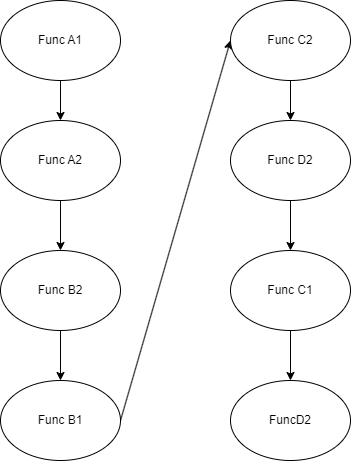

The diagram above was exported from draw.io. Its source (the exported page's mxGraphModel, read from the mxfile embedded in the PNG):
<mxGraphModel dx="933" dy="350" grid="1" gridSize="10" guides="1" tooltips="1" connect="1" arrows="1" fold="1" page="1" pageScale="1" pageWidth="827" pageHeight="1169" math="0" shadow="0">
  <root>
    <mxCell id="0" />
    <mxCell id="1" parent="0" />
    <mxCell id="7" value="" style="edgeStyle=none;html=1;" edge="1" parent="1" source="2" target="4">
      <mxGeometry relative="1" as="geometry" />
    </mxCell>
    <mxCell id="2" value="Func A1" style="ellipse;whiteSpace=wrap;html=1;" vertex="1" parent="1">
      <mxGeometry x="250" y="200" width="120" height="80" as="geometry" />
    </mxCell>
    <mxCell id="9" style="edgeStyle=none;html=1;entryX=0.5;entryY=0;entryDx=0;entryDy=0;" edge="1" parent="1" source="3" target="5">
      <mxGeometry relative="1" as="geometry" />
    </mxCell>
    <mxCell id="3" value="Func B2" style="ellipse;whiteSpace=wrap;html=1;" vertex="1" parent="1">
      <mxGeometry x="250" y="450" width="120" height="80" as="geometry" />
    </mxCell>
    <mxCell id="8" style="edgeStyle=none;html=1;entryX=0.5;entryY=0;entryDx=0;entryDy=0;" edge="1" parent="1" source="4" target="3">
      <mxGeometry relative="1" as="geometry" />
    </mxCell>
    <mxCell id="4" value="Func A2" style="ellipse;whiteSpace=wrap;html=1;" vertex="1" parent="1">
      <mxGeometry x="250" y="320" width="120" height="80" as="geometry" />
    </mxCell>
    <mxCell id="27" style="edgeStyle=none;html=1;entryX=0;entryY=0.5;entryDx=0;entryDy=0;fontSize=19;exitX=1;exitY=0.5;exitDx=0;exitDy=0;" edge="1" parent="1" source="5" target="11">
      <mxGeometry relative="1" as="geometry" />
    </mxCell>
    <mxCell id="5" value="Func B1" style="ellipse;whiteSpace=wrap;html=1;" vertex="1" parent="1">
      <mxGeometry x="250" y="580" width="120" height="80" as="geometry" />
    </mxCell>
    <mxCell id="10" value="" style="edgeStyle=none;html=1;" edge="1" parent="1" source="11" target="15">
      <mxGeometry relative="1" as="geometry" />
    </mxCell>
    <mxCell id="11" value="Func C2" style="ellipse;whiteSpace=wrap;html=1;" vertex="1" parent="1">
      <mxGeometry x="480" y="200" width="120" height="80" as="geometry" />
    </mxCell>
    <mxCell id="12" style="edgeStyle=none;html=1;entryX=0.5;entryY=0;entryDx=0;entryDy=0;" edge="1" parent="1" source="13" target="16">
      <mxGeometry relative="1" as="geometry" />
    </mxCell>
    <mxCell id="13" value="Func C1" style="ellipse;whiteSpace=wrap;html=1;" vertex="1" parent="1">
      <mxGeometry x="480" y="450" width="120" height="80" as="geometry" />
    </mxCell>
    <mxCell id="14" style="edgeStyle=none;html=1;entryX=0.5;entryY=0;entryDx=0;entryDy=0;" edge="1" parent="1" source="15" target="13">
      <mxGeometry relative="1" as="geometry" />
    </mxCell>
    <mxCell id="15" value="Func D2" style="ellipse;whiteSpace=wrap;html=1;" vertex="1" parent="1">
      <mxGeometry x="480" y="320" width="120" height="80" as="geometry" />
    </mxCell>
    <mxCell id="16" value="FuncD2" style="ellipse;whiteSpace=wrap;html=1;" vertex="1" parent="1">
      <mxGeometry x="480" y="580" width="120" height="80" as="geometry" />
    </mxCell>
  </root>
</mxGraphModel>